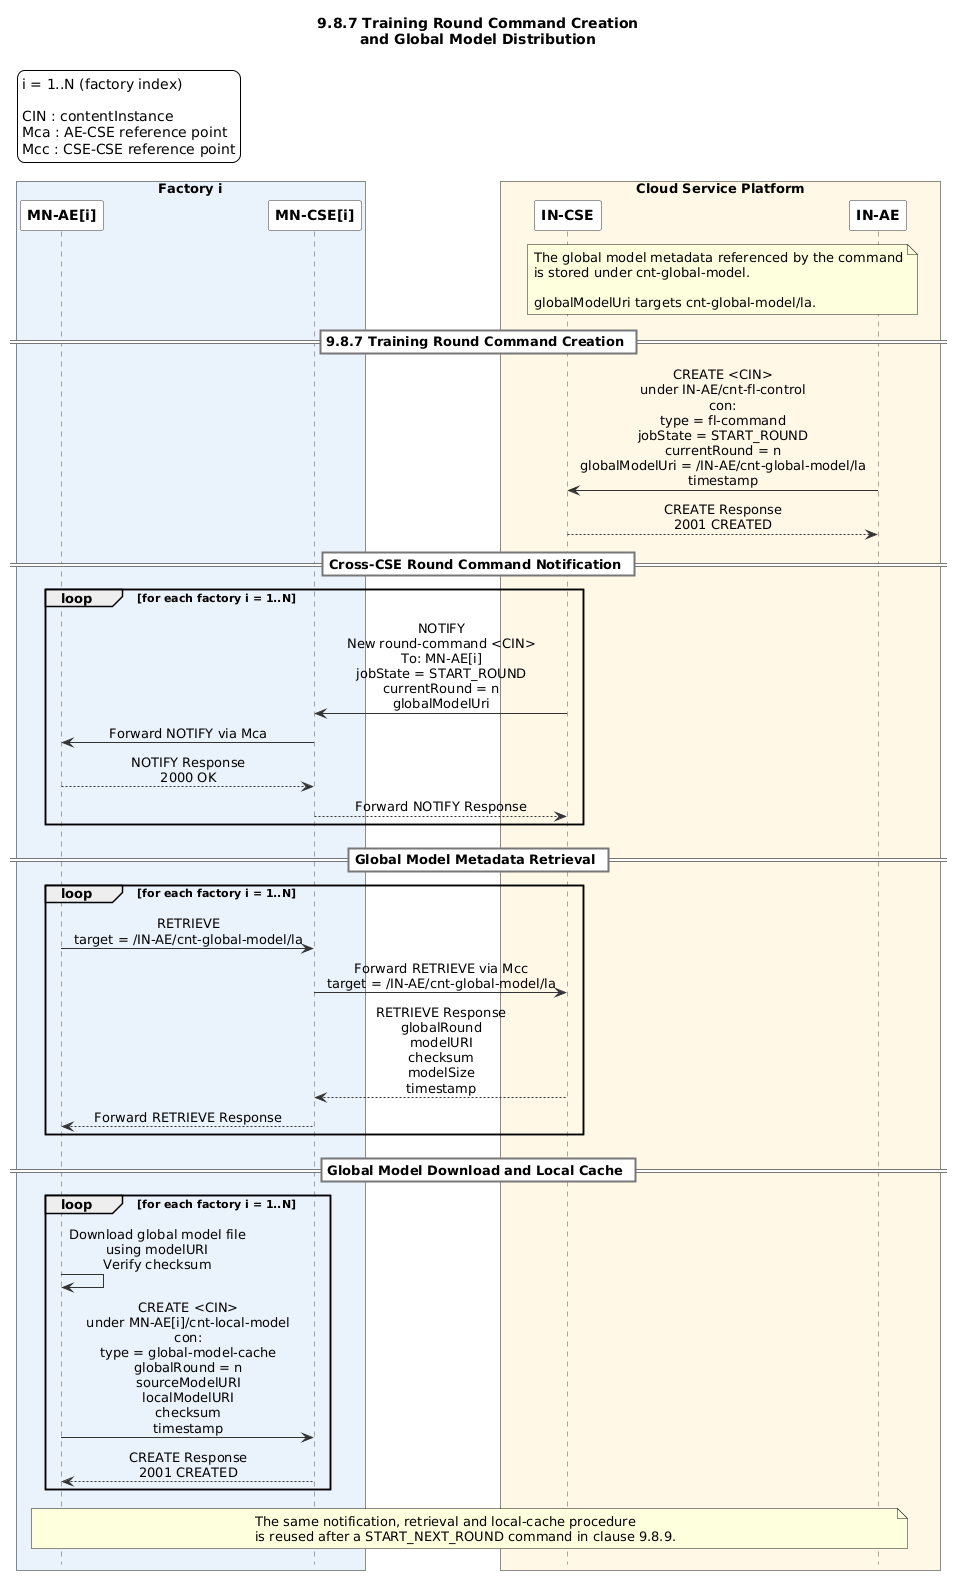

The diagram above was rendered by PlantUML. Its source (embedded in the PNG):
@startuml
title 9.8.7 Training Round Command Creation\nand Global Model Distribution

hide footbox

skinparam backgroundColor white
skinparam shadowing false
skinparam defaultFontName Arial
skinparam sequenceMessageAlign center

skinparam sequence {
    ArrowColor #333333
    LifeLineBorderColor #555555
    LifeLineBackgroundColor white
    ParticipantBorderColor #333333
    ParticipantBackgroundColor white
    ParticipantFontStyle bold
    DividerBorderColor #777777
    DividerBackgroundColor white
    DividerFontStyle bold
    NoteBorderColor #777777
    NoteBackgroundColor #FFFDF5
}

legend top left
  i = 1..N (factory index)

  CIN : contentInstance
  Mca : AE-CSE reference point
  Mcc : CSE-CSE reference point
endlegend

box "Factory i" #EAF2FC
participant "MN-AE[i]" as MNAE
participant "MN-CSE[i]" as MNCSE
end box

box "Cloud Service Platform" #FFF8E7
participant "IN-CSE" as INCSE
participant "IN-AE" as INAE
end box


note over INCSE, INAE
The global model metadata referenced by the command
is stored under cnt-global-model.

globalModelUri targets cnt-global-model/la.
end note


== 9.8.7 Training Round Command Creation ==

INAE -> INCSE : CREATE <CIN>\nunder IN-AE/cnt-fl-control\ncon:\ntype = fl-command\njobState = START_ROUND\ncurrentRound = n\nglobalModelUri = /IN-AE/cnt-global-model/la\ntimestamp

INCSE --> INAE : CREATE Response\n2001 CREATED


== Cross-CSE Round Command Notification ==

loop for each factory i = 1..N
    INCSE -> MNCSE : NOTIFY\nNew round-command <CIN>\nTo: MN-AE[i]\njobState = START_ROUND\ncurrentRound = n\nglobalModelUri

    MNCSE -> MNAE : Forward NOTIFY via Mca

    MNAE --> MNCSE : NOTIFY Response\n2000 OK
    MNCSE --> INCSE : Forward NOTIFY Response
end


== Global Model Metadata Retrieval ==

loop for each factory i = 1..N
    MNAE -> MNCSE : RETRIEVE\ntarget = /IN-AE/cnt-global-model/la

    MNCSE -> INCSE : Forward RETRIEVE via Mcc\ntarget = /IN-AE/cnt-global-model/la

    INCSE --> MNCSE : RETRIEVE Response\nglobalRound\nmodelURI\nchecksum\nmodelSize\ntimestamp

    MNCSE --> MNAE : Forward RETRIEVE Response
end


== Global Model Download and Local Cache ==

loop for each factory i = 1..N
    MNAE -> MNAE : Download global model file\nusing modelURI\nVerify checksum

    MNAE -> MNCSE : CREATE <CIN>\nunder MN-AE[i]/cnt-local-model\ncon:\ntype = global-model-cache\nglobalRound = n\nsourceModelURI\nlocalModelURI\nchecksum\ntimestamp

    MNCSE --> MNAE : CREATE Response\n2001 CREATED
end

note over MNAE, INAE
The same notification, retrieval and local-cache procedure
is reused after a START_NEXT_ROUND command in clause 9.8.9.
end note
@enduml